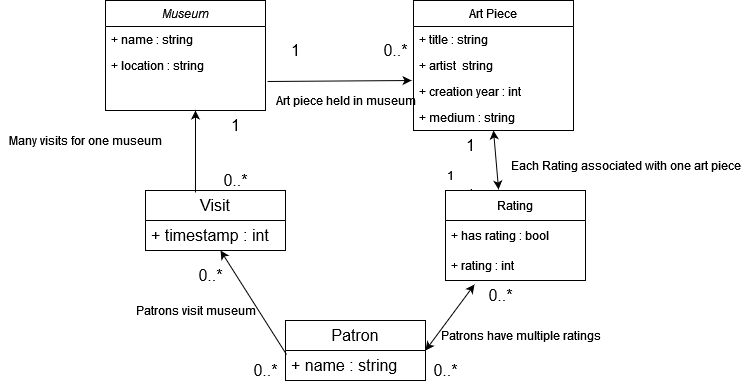

The diagram above was exported from draw.io. Its source (the exported page's mxGraphModel, read from the mxfile embedded in the PNG):
<mxGraphModel dx="339" dy="573" grid="1" gridSize="10" guides="1" tooltips="1" connect="1" arrows="1" fold="1" page="1" pageScale="1" pageWidth="827" pageHeight="1169" math="0" shadow="0">
  <root>
    <mxCell id="WIyWlLk6GJQsqaUBKTNV-0" />
    <mxCell id="WIyWlLk6GJQsqaUBKTNV-1" parent="WIyWlLk6GJQsqaUBKTNV-0" />
    <mxCell id="zkfFHV4jXpPFQw0GAbJ--0" value="Museum&#10;" style="swimlane;fontStyle=2;align=center;verticalAlign=top;childLayout=stackLayout;horizontal=1;startSize=26;horizontalStack=0;resizeParent=1;resizeLast=0;collapsible=1;marginBottom=0;rounded=0;shadow=0;strokeWidth=1;" parent="WIyWlLk6GJQsqaUBKTNV-1" vertex="1">
      <mxGeometry x="200" y="120" width="160" height="110" as="geometry">
        <mxRectangle x="230" y="140" width="160" height="26" as="alternateBounds" />
      </mxGeometry>
    </mxCell>
    <mxCell id="zkfFHV4jXpPFQw0GAbJ--1" value="+ name : string" style="text;align=left;verticalAlign=top;spacingLeft=4;spacingRight=4;overflow=hidden;rotatable=0;points=[[0,0.5],[1,0.5]];portConstraint=eastwest;" parent="zkfFHV4jXpPFQw0GAbJ--0" vertex="1">
      <mxGeometry y="26" width="160" height="26" as="geometry" />
    </mxCell>
    <mxCell id="zkfFHV4jXpPFQw0GAbJ--2" value="+ location : string" style="text;align=left;verticalAlign=top;spacingLeft=4;spacingRight=4;overflow=hidden;rotatable=0;points=[[0,0.5],[1,0.5]];portConstraint=eastwest;rounded=0;shadow=0;html=0;" parent="zkfFHV4jXpPFQw0GAbJ--0" vertex="1">
      <mxGeometry y="52" width="160" height="26" as="geometry" />
    </mxCell>
    <mxCell id="zkfFHV4jXpPFQw0GAbJ--17" value="Art Piece" style="swimlane;fontStyle=0;align=center;verticalAlign=top;childLayout=stackLayout;horizontal=1;startSize=26;horizontalStack=0;resizeParent=1;resizeLast=0;collapsible=1;marginBottom=0;rounded=0;shadow=0;strokeWidth=1;" parent="WIyWlLk6GJQsqaUBKTNV-1" vertex="1">
      <mxGeometry x="508" y="120" width="160" height="130" as="geometry">
        <mxRectangle x="550" y="140" width="160" height="26" as="alternateBounds" />
      </mxGeometry>
    </mxCell>
    <mxCell id="zkfFHV4jXpPFQw0GAbJ--19" value="+ title : string" style="text;align=left;verticalAlign=top;spacingLeft=4;spacingRight=4;overflow=hidden;rotatable=0;points=[[0,0.5],[1,0.5]];portConstraint=eastwest;rounded=0;shadow=0;html=0;" parent="zkfFHV4jXpPFQw0GAbJ--17" vertex="1">
      <mxGeometry y="26" width="160" height="26" as="geometry" />
    </mxCell>
    <mxCell id="zkfFHV4jXpPFQw0GAbJ--20" value="+ artist  string" style="text;align=left;verticalAlign=top;spacingLeft=4;spacingRight=4;overflow=hidden;rotatable=0;points=[[0,0.5],[1,0.5]];portConstraint=eastwest;rounded=0;shadow=0;html=0;" parent="zkfFHV4jXpPFQw0GAbJ--17" vertex="1">
      <mxGeometry y="52" width="160" height="26" as="geometry" />
    </mxCell>
    <mxCell id="zkfFHV4jXpPFQw0GAbJ--21" value="+ creation year : int" style="text;align=left;verticalAlign=top;spacingLeft=4;spacingRight=4;overflow=hidden;rotatable=0;points=[[0,0.5],[1,0.5]];portConstraint=eastwest;rounded=0;shadow=0;html=0;" parent="zkfFHV4jXpPFQw0GAbJ--17" vertex="1">
      <mxGeometry y="78" width="160" height="26" as="geometry" />
    </mxCell>
    <mxCell id="zkfFHV4jXpPFQw0GAbJ--22" value="+ medium : string" style="text;align=left;verticalAlign=top;spacingLeft=4;spacingRight=4;overflow=hidden;rotatable=0;points=[[0,0.5],[1,0.5]];portConstraint=eastwest;rounded=0;shadow=0;html=0;" parent="zkfFHV4jXpPFQw0GAbJ--17" vertex="1">
      <mxGeometry y="104" width="160" height="26" as="geometry" />
    </mxCell>
    <mxCell id="aFC-BnELVtb21cHE2d56-1" value="Patron" style="swimlane;fontStyle=0;childLayout=stackLayout;horizontal=1;startSize=30;horizontalStack=0;resizeParent=1;resizeParentMax=0;resizeLast=0;collapsible=1;marginBottom=0;whiteSpace=wrap;html=1;fontSize=16;" parent="WIyWlLk6GJQsqaUBKTNV-1" vertex="1">
      <mxGeometry x="380" y="440" width="140" height="60" as="geometry" />
    </mxCell>
    <mxCell id="aFC-BnELVtb21cHE2d56-2" value="+ name : string" style="text;strokeColor=none;fillColor=none;align=left;verticalAlign=middle;spacingLeft=4;spacingRight=4;overflow=hidden;points=[[0,0.5],[1,0.5]];portConstraint=eastwest;rotatable=0;whiteSpace=wrap;html=1;fontSize=16;" parent="aFC-BnELVtb21cHE2d56-1" vertex="1">
      <mxGeometry y="30" width="140" height="30" as="geometry" />
    </mxCell>
    <mxCell id="aFC-BnELVtb21cHE2d56-5" value="Visit" style="swimlane;fontStyle=0;childLayout=stackLayout;horizontal=1;startSize=30;horizontalStack=0;resizeParent=1;resizeParentMax=0;resizeLast=0;collapsible=1;marginBottom=0;whiteSpace=wrap;html=1;fontSize=16;" parent="WIyWlLk6GJQsqaUBKTNV-1" vertex="1">
      <mxGeometry x="240" y="310" width="140" height="60" as="geometry" />
    </mxCell>
    <mxCell id="aFC-BnELVtb21cHE2d56-7" value="+ timestamp : int" style="text;strokeColor=none;fillColor=none;align=left;verticalAlign=middle;spacingLeft=4;spacingRight=4;overflow=hidden;points=[[0,0.5],[1,0.5]];portConstraint=eastwest;rotatable=0;whiteSpace=wrap;html=1;fontSize=16;" parent="aFC-BnELVtb21cHE2d56-5" vertex="1">
      <mxGeometry y="30" width="140" height="30" as="geometry" />
    </mxCell>
    <mxCell id="aFC-BnELVtb21cHE2d56-19" value="0..*" style="text;html=1;align=center;verticalAlign=middle;resizable=0;points=[];autosize=1;strokeColor=none;fillColor=none;fontSize=16;" parent="WIyWlLk6GJQsqaUBKTNV-1" vertex="1">
      <mxGeometry x="280" y="380" width="50" height="30" as="geometry" />
    </mxCell>
    <mxCell id="aFC-BnELVtb21cHE2d56-22" value="1" style="text;html=1;align=center;verticalAlign=middle;resizable=0;points=[];autosize=1;strokeColor=none;fillColor=none;fontSize=16;" parent="WIyWlLk6GJQsqaUBKTNV-1" vertex="1">
      <mxGeometry x="550" y="250" width="30" height="30" as="geometry" />
    </mxCell>
    <mxCell id="aFC-BnELVtb21cHE2d56-23" value="&lt;div&gt;1&lt;/div&gt;" style="text;html=1;align=center;verticalAlign=middle;resizable=0;points=[];autosize=1;strokeColor=none;fillColor=none;fontSize=16;" parent="WIyWlLk6GJQsqaUBKTNV-1" vertex="1">
      <mxGeometry x="550" y="300" width="30" height="30" as="geometry" />
    </mxCell>
    <mxCell id="aFC-BnELVtb21cHE2d56-25" value="&lt;div&gt;1&lt;/div&gt;" style="text;html=1;align=center;verticalAlign=middle;resizable=0;points=[];autosize=1;strokeColor=none;fillColor=none;fontSize=16;" parent="WIyWlLk6GJQsqaUBKTNV-1" vertex="1">
      <mxGeometry x="315" y="230" width="30" height="30" as="geometry" />
    </mxCell>
    <mxCell id="aFC-BnELVtb21cHE2d56-26" value="&lt;div&gt;0..*&lt;/div&gt;" style="text;html=1;align=center;verticalAlign=middle;resizable=0;points=[];autosize=1;strokeColor=none;fillColor=none;fontSize=16;" parent="WIyWlLk6GJQsqaUBKTNV-1" vertex="1">
      <mxGeometry x="305" y="285" width="50" height="30" as="geometry" />
    </mxCell>
    <mxCell id="aFC-BnELVtb21cHE2d56-27" value="0..*" style="text;html=1;align=center;verticalAlign=middle;resizable=0;points=[];autosize=1;strokeColor=none;fillColor=none;fontSize=16;" parent="WIyWlLk6GJQsqaUBKTNV-1" vertex="1">
      <mxGeometry x="335" y="475" width="50" height="30" as="geometry" />
    </mxCell>
    <mxCell id="aFC-BnELVtb21cHE2d56-28" value="0..*" style="text;html=1;align=center;verticalAlign=middle;resizable=0;points=[];autosize=1;strokeColor=none;fillColor=none;fontSize=16;" parent="WIyWlLk6GJQsqaUBKTNV-1" vertex="1">
      <mxGeometry x="515" y="475" width="50" height="30" as="geometry" />
    </mxCell>
    <mxCell id="aFC-BnELVtb21cHE2d56-29" value="0..*" style="text;html=1;align=center;verticalAlign=middle;resizable=0;points=[];autosize=1;strokeColor=none;fillColor=none;fontSize=16;" parent="WIyWlLk6GJQsqaUBKTNV-1" vertex="1">
      <mxGeometry x="570" y="400" width="50" height="30" as="geometry" />
    </mxCell>
    <mxCell id="aFC-BnELVtb21cHE2d56-31" value="&lt;div&gt;1&lt;/div&gt;" style="text;html=1;align=center;verticalAlign=middle;resizable=0;points=[];autosize=1;strokeColor=none;fillColor=none;fontSize=16;" parent="WIyWlLk6GJQsqaUBKTNV-1" vertex="1">
      <mxGeometry x="375" y="155" width="30" height="30" as="geometry" />
    </mxCell>
    <mxCell id="aFC-BnELVtb21cHE2d56-32" value="0..*" style="text;html=1;align=center;verticalAlign=middle;resizable=0;points=[];autosize=1;strokeColor=none;fillColor=none;fontSize=16;" parent="WIyWlLk6GJQsqaUBKTNV-1" vertex="1">
      <mxGeometry x="465" y="155" width="50" height="30" as="geometry" />
    </mxCell>
    <mxCell id="FwWr5TXLDWeGitXuemOt-3" value="&lt;div&gt;Art piece held in museum&lt;/div&gt;" style="text;html=1;align=center;verticalAlign=middle;resizable=0;points=[];autosize=1;strokeColor=none;fillColor=none;" vertex="1" parent="WIyWlLk6GJQsqaUBKTNV-1">
      <mxGeometry x="360" y="205" width="160" height="30" as="geometry" />
    </mxCell>
    <mxCell id="FwWr5TXLDWeGitXuemOt-2" value="" style="endArrow=classic;html=1;rounded=0;exitX=1.013;exitY=1.115;exitDx=0;exitDy=0;exitPerimeter=0;entryX=-0.012;entryY=0.077;entryDx=0;entryDy=0;entryPerimeter=0;" edge="1" parent="WIyWlLk6GJQsqaUBKTNV-1" source="zkfFHV4jXpPFQw0GAbJ--2" target="zkfFHV4jXpPFQw0GAbJ--21">
      <mxGeometry width="50" height="50" relative="1" as="geometry">
        <mxPoint x="440" y="230" as="sourcePoint" />
        <mxPoint x="490" y="180" as="targetPoint" />
        <Array as="points" />
      </mxGeometry>
    </mxCell>
    <mxCell id="FwWr5TXLDWeGitXuemOt-5" value="" style="endArrow=classic;startArrow=classic;html=1;rounded=0;exitX=1;exitY=0.5;exitDx=0;exitDy=0;entryX=0.207;entryY=1.133;entryDx=0;entryDy=0;entryPerimeter=0;" edge="1" parent="WIyWlLk6GJQsqaUBKTNV-1" source="aFC-BnELVtb21cHE2d56-1" target="FwWr5TXLDWeGitXuemOt-10">
      <mxGeometry width="50" height="50" relative="1" as="geometry">
        <mxPoint x="550" y="410" as="sourcePoint" />
        <mxPoint x="600" y="360" as="targetPoint" />
      </mxGeometry>
    </mxCell>
    <mxCell id="FwWr5TXLDWeGitXuemOt-8" value="Rating" style="swimlane;fontStyle=0;childLayout=stackLayout;horizontal=1;startSize=30;horizontalStack=0;resizeParent=1;resizeParentMax=0;resizeLast=0;collapsible=1;marginBottom=0;whiteSpace=wrap;html=1;" vertex="1" parent="WIyWlLk6GJQsqaUBKTNV-1">
      <mxGeometry x="540" y="310" width="140" height="90" as="geometry" />
    </mxCell>
    <mxCell id="FwWr5TXLDWeGitXuemOt-9" value="+ has rating : bool" style="text;strokeColor=none;fillColor=none;align=left;verticalAlign=middle;spacingLeft=4;spacingRight=4;overflow=hidden;points=[[0,0.5],[1,0.5]];portConstraint=eastwest;rotatable=0;whiteSpace=wrap;html=1;" vertex="1" parent="FwWr5TXLDWeGitXuemOt-8">
      <mxGeometry y="30" width="140" height="30" as="geometry" />
    </mxCell>
    <mxCell id="FwWr5TXLDWeGitXuemOt-10" value="+ rating : int" style="text;strokeColor=none;fillColor=none;align=left;verticalAlign=middle;spacingLeft=4;spacingRight=4;overflow=hidden;points=[[0,0.5],[1,0.5]];portConstraint=eastwest;rotatable=0;whiteSpace=wrap;html=1;" vertex="1" parent="FwWr5TXLDWeGitXuemOt-8">
      <mxGeometry y="60" width="140" height="30" as="geometry" />
    </mxCell>
    <mxCell id="FwWr5TXLDWeGitXuemOt-16" value="&lt;div&gt;1&lt;/div&gt;" style="text;html=1;align=center;verticalAlign=middle;resizable=0;points=[];autosize=1;strokeColor=none;fillColor=none;" vertex="1" parent="WIyWlLk6GJQsqaUBKTNV-1">
      <mxGeometry x="530" y="280" width="30" height="30" as="geometry" />
    </mxCell>
    <mxCell id="FwWr5TXLDWeGitXuemOt-17" value="Patrons have multiple ratings" style="text;html=1;align=center;verticalAlign=middle;resizable=0;points=[];autosize=1;strokeColor=none;fillColor=none;" vertex="1" parent="WIyWlLk6GJQsqaUBKTNV-1">
      <mxGeometry x="530" y="440" width="170" height="30" as="geometry" />
    </mxCell>
    <mxCell id="FwWr5TXLDWeGitXuemOt-18" value="Each Rating associated with one art piece" style="text;html=1;align=center;verticalAlign=middle;resizable=0;points=[];autosize=1;strokeColor=none;fillColor=none;" vertex="1" parent="WIyWlLk6GJQsqaUBKTNV-1">
      <mxGeometry x="600" y="270" width="240" height="30" as="geometry" />
    </mxCell>
    <mxCell id="FwWr5TXLDWeGitXuemOt-20" value="" style="endArrow=classic;startArrow=classic;html=1;rounded=0;exitX=0.5;exitY=1;exitDx=0;exitDy=0;entryX=0.379;entryY=-0.011;entryDx=0;entryDy=0;entryPerimeter=0;" edge="1" parent="WIyWlLk6GJQsqaUBKTNV-1" source="zkfFHV4jXpPFQw0GAbJ--17" target="FwWr5TXLDWeGitXuemOt-8">
      <mxGeometry width="50" height="50" relative="1" as="geometry">
        <mxPoint x="660" y="330" as="sourcePoint" />
        <mxPoint x="710" y="280" as="targetPoint" />
        <Array as="points" />
      </mxGeometry>
    </mxCell>
    <mxCell id="FwWr5TXLDWeGitXuemOt-22" value="Patrons visit museum " style="text;html=1;align=center;verticalAlign=middle;resizable=0;points=[];autosize=1;strokeColor=none;fillColor=none;" vertex="1" parent="WIyWlLk6GJQsqaUBKTNV-1">
      <mxGeometry x="220" y="415" width="140" height="30" as="geometry" />
    </mxCell>
    <mxCell id="FwWr5TXLDWeGitXuemOt-23" value="Many visits for one museum" style="text;html=1;align=center;verticalAlign=middle;resizable=0;points=[];autosize=1;strokeColor=none;fillColor=none;" vertex="1" parent="WIyWlLk6GJQsqaUBKTNV-1">
      <mxGeometry x="95" y="245" width="170" height="30" as="geometry" />
    </mxCell>
    <mxCell id="FwWr5TXLDWeGitXuemOt-25" value="" style="endArrow=classic;html=1;rounded=0;exitX=0.92;exitY=-0.033;exitDx=0;exitDy=0;exitPerimeter=0;" edge="1" parent="WIyWlLk6GJQsqaUBKTNV-1" source="aFC-BnELVtb21cHE2d56-27">
      <mxGeometry width="50" height="50" relative="1" as="geometry">
        <mxPoint x="265" y="420" as="sourcePoint" />
        <mxPoint x="315" y="370" as="targetPoint" />
      </mxGeometry>
    </mxCell>
    <mxCell id="FwWr5TXLDWeGitXuemOt-26" value="" style="endArrow=classic;html=1;rounded=0;exitX=0.357;exitY=0.033;exitDx=0;exitDy=0;exitPerimeter=0;" edge="1" parent="WIyWlLk6GJQsqaUBKTNV-1" source="aFC-BnELVtb21cHE2d56-5">
      <mxGeometry width="50" height="50" relative="1" as="geometry">
        <mxPoint x="240" y="280" as="sourcePoint" />
        <mxPoint x="290" y="230" as="targetPoint" />
      </mxGeometry>
    </mxCell>
  </root>
</mxGraphModel>